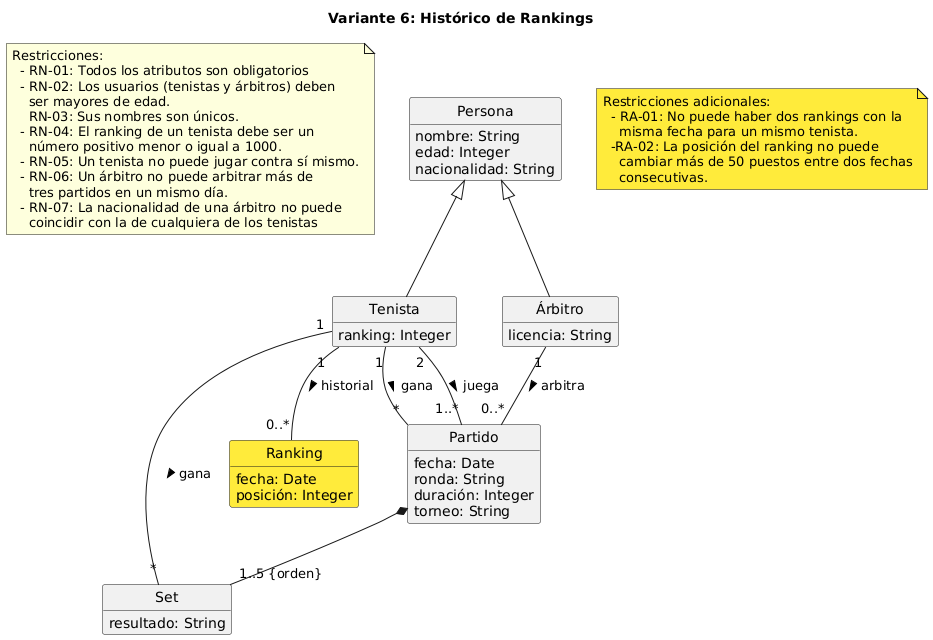

The diagram above was rendered by PlantUML. Its source (embedded in the PNG):
@startuml variante-06-historico-ranking
  title Variante 6: Histórico de Rankings

  !include nota.iuml
  !include clases.iuml

  hide empty members
  hide circle
  'skinparam linetype ortho

  class Partido{
    torneo: String
  }

  class Ranking #FFEB3B{
    fecha: Date
    posición: Integer
  }

  Tenista "1" -- "0..*" Ranking : historial >

  !include asociaciones.iuml

  note as N6 #FFEB3B
    Restricciones adicionales:
      - RA-01: No puede haber dos rankings con la 
        misma fecha para un mismo tenista.
      -RA-02: La posición del ranking no puede  
        cambiar más de 50 puestos entre dos fechas
        consecutivas.
  end note
@enduml